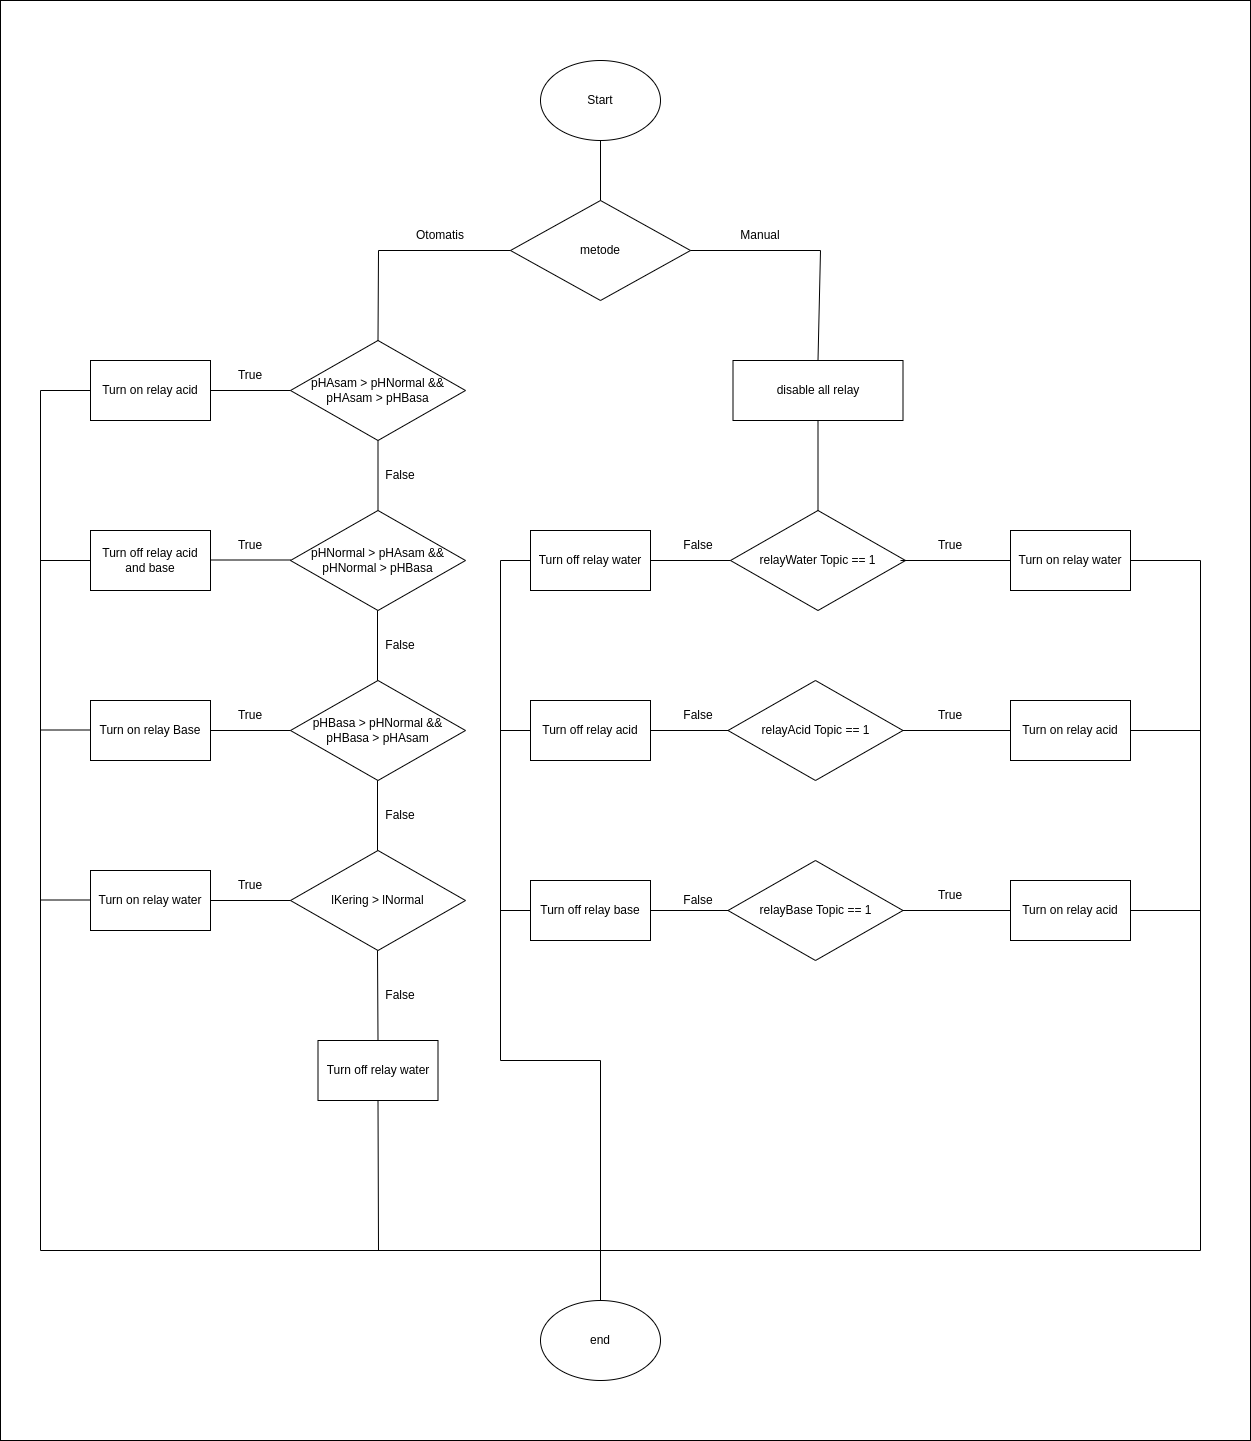

The diagram above was exported from draw.io. Its source (the exported page's mxGraphModel, read from the mxfile embedded in the PNG):
<mxGraphModel dx="3334" dy="1278" grid="1" gridSize="10" guides="1" tooltips="1" connect="1" arrows="1" fold="1" page="1" pageScale="1" pageWidth="850" pageHeight="1100" math="0" shadow="0">
  <root>
    <mxCell id="0" />
    <mxCell id="1" parent="0" />
    <mxCell id="2" value="" style="rounded=0;whiteSpace=wrap;html=1;" vertex="1" parent="1">
      <mxGeometry x="-320" y="100" width="1250" height="1440" as="geometry" />
    </mxCell>
    <mxCell id="3" value="Start" style="ellipse;whiteSpace=wrap;html=1;" vertex="1" parent="1">
      <mxGeometry x="220" y="160" width="120" height="80" as="geometry" />
    </mxCell>
    <mxCell id="4" value="metode" style="rhombus;whiteSpace=wrap;html=1;" vertex="1" parent="1">
      <mxGeometry x="190" y="300" width="180" height="100" as="geometry" />
    </mxCell>
    <mxCell id="5" value="pHAsam &amp;gt; pHNormal &amp;amp;&amp;amp; pHAsam &amp;gt; pHBasa" style="rhombus;whiteSpace=wrap;html=1;" vertex="1" parent="1">
      <mxGeometry x="-30" y="440" width="175" height="100" as="geometry" />
    </mxCell>
    <mxCell id="6" value="pHNormal &amp;gt; pHAsam &amp;amp;&amp;amp; pHNormal &amp;gt; pHBasa" style="rhombus;whiteSpace=wrap;html=1;" vertex="1" parent="1">
      <mxGeometry x="-30" y="610" width="175" height="100" as="geometry" />
    </mxCell>
    <mxCell id="7" value="pHBasa &amp;gt; pHNormal &amp;amp;&amp;amp; pHBasa &amp;gt; pHAsam" style="rhombus;whiteSpace=wrap;html=1;" vertex="1" parent="1">
      <mxGeometry x="-30" y="780" width="175" height="100" as="geometry" />
    </mxCell>
    <mxCell id="8" value="lKering &amp;gt; lNormal" style="rhombus;whiteSpace=wrap;html=1;" vertex="1" parent="1">
      <mxGeometry x="-30" y="950" width="175" height="100" as="geometry" />
    </mxCell>
    <mxCell id="9" value="" style="endArrow=none;html=1;rounded=0;exitX=0.5;exitY=0;exitDx=0;exitDy=0;entryX=0;entryY=0.5;entryDx=0;entryDy=0;" edge="1" source="5" target="4" parent="1">
      <mxGeometry width="50" height="50" relative="1" as="geometry">
        <mxPoint x="390" y="550" as="sourcePoint" />
        <mxPoint x="440" y="500" as="targetPoint" />
        <Array as="points">
          <mxPoint x="58" y="350" />
        </Array>
      </mxGeometry>
    </mxCell>
    <mxCell id="10" value="" style="endArrow=none;html=1;rounded=0;exitX=1;exitY=0.5;exitDx=0;exitDy=0;entryX=0.5;entryY=0;entryDx=0;entryDy=0;" edge="1" source="4" target="40" parent="1">
      <mxGeometry width="50" height="50" relative="1" as="geometry">
        <mxPoint x="390" y="550" as="sourcePoint" />
        <mxPoint x="500" y="440" as="targetPoint" />
        <Array as="points">
          <mxPoint x="500" y="350" />
        </Array>
      </mxGeometry>
    </mxCell>
    <mxCell id="11" value="Turn on relay acid" style="rounded=0;whiteSpace=wrap;html=1;" vertex="1" parent="1">
      <mxGeometry x="-230" y="460" width="120" height="60" as="geometry" />
    </mxCell>
    <mxCell id="12" value="" style="endArrow=none;html=1;rounded=0;entryX=0;entryY=0.5;entryDx=0;entryDy=0;exitX=1;exitY=0.5;exitDx=0;exitDy=0;" edge="1" source="11" target="5" parent="1">
      <mxGeometry width="50" height="50" relative="1" as="geometry">
        <mxPoint x="-160" y="540" as="sourcePoint" />
        <mxPoint x="-110" y="490" as="targetPoint" />
      </mxGeometry>
    </mxCell>
    <mxCell id="13" value="Turn off relay acid and base" style="rounded=0;whiteSpace=wrap;html=1;" vertex="1" parent="1">
      <mxGeometry x="-230" y="630" width="120" height="60" as="geometry" />
    </mxCell>
    <mxCell id="14" value="" style="endArrow=none;html=1;rounded=0;entryX=0;entryY=0.5;entryDx=0;entryDy=0;exitX=1;exitY=0.5;exitDx=0;exitDy=0;" edge="1" parent="1">
      <mxGeometry width="50" height="50" relative="1" as="geometry">
        <mxPoint x="-110" y="659.4999999999998" as="sourcePoint" />
        <mxPoint x="-30" y="659.4999999999998" as="targetPoint" />
      </mxGeometry>
    </mxCell>
    <mxCell id="15" value="Turn on relay Base" style="rounded=0;whiteSpace=wrap;html=1;" vertex="1" parent="1">
      <mxGeometry x="-230" y="800" width="120" height="60" as="geometry" />
    </mxCell>
    <mxCell id="16" value="" style="endArrow=none;html=1;rounded=0;exitX=1;exitY=0.5;exitDx=0;exitDy=0;entryX=0;entryY=0.5;entryDx=0;entryDy=0;" edge="1" source="15" target="7" parent="1">
      <mxGeometry width="50" height="50" relative="1" as="geometry">
        <mxPoint x="-70" y="810" as="sourcePoint" />
        <mxPoint x="-20" y="760" as="targetPoint" />
      </mxGeometry>
    </mxCell>
    <mxCell id="17" value="Otomatis" style="text;html=1;strokeColor=none;fillColor=none;align=center;verticalAlign=middle;whiteSpace=wrap;rounded=0;" vertex="1" parent="1">
      <mxGeometry x="90" y="320" width="60" height="30" as="geometry" />
    </mxCell>
    <mxCell id="18" value="Manual" style="text;html=1;strokeColor=none;fillColor=none;align=center;verticalAlign=middle;whiteSpace=wrap;rounded=0;" vertex="1" parent="1">
      <mxGeometry x="410" y="320" width="60" height="30" as="geometry" />
    </mxCell>
    <mxCell id="19" value="" style="endArrow=none;html=1;rounded=0;entryX=0.5;entryY=1;entryDx=0;entryDy=0;" edge="1" source="4" target="3" parent="1">
      <mxGeometry width="50" height="50" relative="1" as="geometry">
        <mxPoint x="70" y="380" as="sourcePoint" />
        <mxPoint x="120" y="330" as="targetPoint" />
      </mxGeometry>
    </mxCell>
    <mxCell id="20" value="" style="endArrow=none;html=1;rounded=0;entryX=0.5;entryY=1;entryDx=0;entryDy=0;exitX=0.5;exitY=0;exitDx=0;exitDy=0;" edge="1" source="6" target="5" parent="1">
      <mxGeometry width="50" height="50" relative="1" as="geometry">
        <mxPoint x="90" y="670" as="sourcePoint" />
        <mxPoint x="140" y="620" as="targetPoint" />
      </mxGeometry>
    </mxCell>
    <mxCell id="21" value="" style="endArrow=none;html=1;rounded=0;entryX=0.5;entryY=1;entryDx=0;entryDy=0;exitX=0.5;exitY=0;exitDx=0;exitDy=0;" edge="1" parent="1">
      <mxGeometry width="50" height="50" relative="1" as="geometry">
        <mxPoint x="57" y="780" as="sourcePoint" />
        <mxPoint x="57" y="710" as="targetPoint" />
      </mxGeometry>
    </mxCell>
    <mxCell id="22" value="" style="endArrow=none;html=1;rounded=0;entryX=0.5;entryY=1;entryDx=0;entryDy=0;exitX=0.5;exitY=0;exitDx=0;exitDy=0;" edge="1" parent="1">
      <mxGeometry width="50" height="50" relative="1" as="geometry">
        <mxPoint x="57" y="950" as="sourcePoint" />
        <mxPoint x="57" y="880" as="targetPoint" />
      </mxGeometry>
    </mxCell>
    <mxCell id="23" value="" style="endArrow=none;html=1;rounded=0;entryX=0.5;entryY=1;entryDx=0;entryDy=0;exitX=0.5;exitY=0;exitDx=0;exitDy=0;" edge="1" source="32" parent="1">
      <mxGeometry width="50" height="50" relative="1" as="geometry">
        <mxPoint x="57" y="1120" as="sourcePoint" />
        <mxPoint x="57" y="1050" as="targetPoint" />
      </mxGeometry>
    </mxCell>
    <mxCell id="24" value="False" style="text;html=1;strokeColor=none;fillColor=none;align=center;verticalAlign=middle;whiteSpace=wrap;rounded=0;" vertex="1" parent="1">
      <mxGeometry x="50" y="560" width="60" height="30" as="geometry" />
    </mxCell>
    <mxCell id="25" value="False" style="text;html=1;strokeColor=none;fillColor=none;align=center;verticalAlign=middle;whiteSpace=wrap;rounded=0;" vertex="1" parent="1">
      <mxGeometry x="50" y="730" width="60" height="30" as="geometry" />
    </mxCell>
    <mxCell id="26" value="False" style="text;html=1;strokeColor=none;fillColor=none;align=center;verticalAlign=middle;whiteSpace=wrap;rounded=0;" vertex="1" parent="1">
      <mxGeometry x="50" y="900" width="60" height="30" as="geometry" />
    </mxCell>
    <mxCell id="27" value="False" style="text;html=1;strokeColor=none;fillColor=none;align=center;verticalAlign=middle;whiteSpace=wrap;rounded=0;" vertex="1" parent="1">
      <mxGeometry x="50" y="1080" width="60" height="30" as="geometry" />
    </mxCell>
    <mxCell id="28" value="True" style="text;html=1;strokeColor=none;fillColor=none;align=center;verticalAlign=middle;whiteSpace=wrap;rounded=0;" vertex="1" parent="1">
      <mxGeometry x="-100" y="460" width="60" height="30" as="geometry" />
    </mxCell>
    <mxCell id="29" value="True" style="text;html=1;strokeColor=none;fillColor=none;align=center;verticalAlign=middle;whiteSpace=wrap;rounded=0;" vertex="1" parent="1">
      <mxGeometry x="-100" y="630" width="60" height="30" as="geometry" />
    </mxCell>
    <mxCell id="30" value="True" style="text;html=1;strokeColor=none;fillColor=none;align=center;verticalAlign=middle;whiteSpace=wrap;rounded=0;" vertex="1" parent="1">
      <mxGeometry x="-100" y="800" width="60" height="30" as="geometry" />
    </mxCell>
    <mxCell id="31" value="Turn on relay water" style="rounded=0;whiteSpace=wrap;html=1;" vertex="1" parent="1">
      <mxGeometry x="-230" y="970" width="120" height="60" as="geometry" />
    </mxCell>
    <mxCell id="32" value="Turn off relay water" style="rounded=0;whiteSpace=wrap;html=1;" vertex="1" parent="1">
      <mxGeometry x="-2.5" y="1140" width="120" height="60" as="geometry" />
    </mxCell>
    <mxCell id="33" value="" style="endArrow=none;html=1;rounded=0;entryX=0;entryY=0.5;entryDx=0;entryDy=0;exitX=1;exitY=0.5;exitDx=0;exitDy=0;" edge="1" source="31" target="8" parent="1">
      <mxGeometry width="50" height="50" relative="1" as="geometry">
        <mxPoint x="-130" y="1030" as="sourcePoint" />
        <mxPoint x="-80" y="980" as="targetPoint" />
      </mxGeometry>
    </mxCell>
    <mxCell id="34" value="True" style="text;html=1;strokeColor=none;fillColor=none;align=center;verticalAlign=middle;whiteSpace=wrap;rounded=0;" vertex="1" parent="1">
      <mxGeometry x="-100" y="970" width="60" height="30" as="geometry" />
    </mxCell>
    <mxCell id="35" value="end" style="ellipse;whiteSpace=wrap;html=1;" vertex="1" parent="1">
      <mxGeometry x="220" y="1400" width="120" height="80" as="geometry" />
    </mxCell>
    <mxCell id="36" value="" style="endArrow=none;html=1;rounded=0;entryX=0;entryY=0.5;entryDx=0;entryDy=0;" edge="1" target="11" parent="1">
      <mxGeometry width="50" height="50" relative="1" as="geometry">
        <mxPoint x="280" y="1350" as="sourcePoint" />
        <mxPoint x="120" y="760" as="targetPoint" />
        <Array as="points">
          <mxPoint x="-280" y="1350" />
          <mxPoint x="-280" y="490" />
        </Array>
      </mxGeometry>
    </mxCell>
    <mxCell id="37" value="" style="endArrow=none;html=1;rounded=0;entryX=0;entryY=0.5;entryDx=0;entryDy=0;" edge="1" target="13" parent="1">
      <mxGeometry width="50" height="50" relative="1" as="geometry">
        <mxPoint x="-280" y="660" as="sourcePoint" />
        <mxPoint x="120" y="700" as="targetPoint" />
      </mxGeometry>
    </mxCell>
    <mxCell id="38" value="" style="endArrow=none;html=1;rounded=0;entryX=0;entryY=0.5;entryDx=0;entryDy=0;" edge="1" parent="1">
      <mxGeometry width="50" height="50" relative="1" as="geometry">
        <mxPoint x="-280" y="829.5" as="sourcePoint" />
        <mxPoint x="-230" y="829.5" as="targetPoint" />
      </mxGeometry>
    </mxCell>
    <mxCell id="39" value="" style="endArrow=none;html=1;rounded=0;entryX=0;entryY=0.5;entryDx=0;entryDy=0;" edge="1" parent="1">
      <mxGeometry width="50" height="50" relative="1" as="geometry">
        <mxPoint x="-280" y="999.5" as="sourcePoint" />
        <mxPoint x="-230" y="999.5" as="targetPoint" />
      </mxGeometry>
    </mxCell>
    <mxCell id="40" value="disable all relay" style="rounded=0;whiteSpace=wrap;html=1;" vertex="1" parent="1">
      <mxGeometry x="412.5" y="460" width="170" height="60" as="geometry" />
    </mxCell>
    <mxCell id="41" value="relayWater Topic == 1" style="rhombus;whiteSpace=wrap;html=1;" vertex="1" parent="1">
      <mxGeometry x="410" y="610" width="175" height="100" as="geometry" />
    </mxCell>
    <mxCell id="42" value="relayAcid Topic == 1" style="rhombus;whiteSpace=wrap;html=1;" vertex="1" parent="1">
      <mxGeometry x="407.5" y="780" width="175" height="100" as="geometry" />
    </mxCell>
    <mxCell id="43" value="relayBase Topic == 1" style="rhombus;whiteSpace=wrap;html=1;" vertex="1" parent="1">
      <mxGeometry x="407.5" y="960" width="175" height="100" as="geometry" />
    </mxCell>
    <mxCell id="44" value="" style="endArrow=none;html=1;rounded=0;entryX=0.5;entryY=1;entryDx=0;entryDy=0;exitX=0.5;exitY=0;exitDx=0;exitDy=0;" edge="1" source="41" target="40" parent="1">
      <mxGeometry width="50" height="50" relative="1" as="geometry">
        <mxPoint x="380" y="660" as="sourcePoint" />
        <mxPoint x="430" y="610" as="targetPoint" />
      </mxGeometry>
    </mxCell>
    <mxCell id="45" value="Turn on relay water" style="rounded=0;whiteSpace=wrap;html=1;" vertex="1" parent="1">
      <mxGeometry x="690" y="630" width="120" height="60" as="geometry" />
    </mxCell>
    <mxCell id="46" value="" style="endArrow=none;html=1;rounded=0;" edge="1" target="45" parent="1">
      <mxGeometry width="50" height="50" relative="1" as="geometry">
        <mxPoint x="580" y="660" as="sourcePoint" />
        <mxPoint x="610" y="610" as="targetPoint" />
      </mxGeometry>
    </mxCell>
    <mxCell id="47" value="Turn on relay acid" style="rounded=0;whiteSpace=wrap;html=1;" vertex="1" parent="1">
      <mxGeometry x="690" y="800" width="120" height="60" as="geometry" />
    </mxCell>
    <mxCell id="48" value="Turn on relay acid" style="rounded=0;whiteSpace=wrap;html=1;" vertex="1" parent="1">
      <mxGeometry x="690" y="980" width="120" height="60" as="geometry" />
    </mxCell>
    <mxCell id="49" value="Turn off relay water" style="rounded=0;whiteSpace=wrap;html=1;" vertex="1" parent="1">
      <mxGeometry x="210" y="630" width="120" height="60" as="geometry" />
    </mxCell>
    <mxCell id="50" value="" style="endArrow=none;html=1;rounded=0;entryX=0;entryY=0.5;entryDx=0;entryDy=0;" edge="1" source="49" target="41" parent="1">
      <mxGeometry width="50" height="50" relative="1" as="geometry">
        <mxPoint x="610" y="720" as="sourcePoint" />
        <mxPoint x="660" y="670" as="targetPoint" />
      </mxGeometry>
    </mxCell>
    <mxCell id="51" value="Turn off relay acid" style="rounded=0;whiteSpace=wrap;html=1;" vertex="1" parent="1">
      <mxGeometry x="210" y="800" width="120" height="60" as="geometry" />
    </mxCell>
    <mxCell id="52" value="" style="endArrow=none;html=1;rounded=0;entryX=0;entryY=0.5;entryDx=0;entryDy=0;" edge="1" source="51" parent="1">
      <mxGeometry width="50" height="50" relative="1" as="geometry">
        <mxPoint x="610" y="890" as="sourcePoint" />
        <mxPoint x="407.5" y="830" as="targetPoint" />
      </mxGeometry>
    </mxCell>
    <mxCell id="53" value="Turn off relay base" style="rounded=0;whiteSpace=wrap;html=1;" vertex="1" parent="1">
      <mxGeometry x="210" y="980" width="120" height="60" as="geometry" />
    </mxCell>
    <mxCell id="54" value="" style="endArrow=none;html=1;rounded=0;entryX=0;entryY=0.5;entryDx=0;entryDy=0;" edge="1" source="53" parent="1">
      <mxGeometry width="50" height="50" relative="1" as="geometry">
        <mxPoint x="610" y="1070" as="sourcePoint" />
        <mxPoint x="407.5" y="1010" as="targetPoint" />
      </mxGeometry>
    </mxCell>
    <mxCell id="55" value="" style="endArrow=none;html=1;rounded=0;entryX=0;entryY=0.5;entryDx=0;entryDy=0;exitX=1;exitY=0.5;exitDx=0;exitDy=0;" edge="1" source="42" target="47" parent="1">
      <mxGeometry width="50" height="50" relative="1" as="geometry">
        <mxPoint x="610" y="720" as="sourcePoint" />
        <mxPoint x="660" y="670" as="targetPoint" />
      </mxGeometry>
    </mxCell>
    <mxCell id="56" value="" style="endArrow=none;html=1;rounded=0;exitX=1;exitY=0.5;exitDx=0;exitDy=0;entryX=0;entryY=0.5;entryDx=0;entryDy=0;" edge="1" source="43" target="48" parent="1">
      <mxGeometry width="50" height="50" relative="1" as="geometry">
        <mxPoint x="610" y="720" as="sourcePoint" />
        <mxPoint x="660" y="670" as="targetPoint" />
      </mxGeometry>
    </mxCell>
    <mxCell id="57" value="True" style="text;html=1;strokeColor=none;fillColor=none;align=center;verticalAlign=middle;whiteSpace=wrap;rounded=0;" vertex="1" parent="1">
      <mxGeometry x="600" y="630" width="60" height="30" as="geometry" />
    </mxCell>
    <mxCell id="58" value="True" style="text;html=1;strokeColor=none;fillColor=none;align=center;verticalAlign=middle;whiteSpace=wrap;rounded=0;" vertex="1" parent="1">
      <mxGeometry x="600" y="800" width="60" height="30" as="geometry" />
    </mxCell>
    <mxCell id="59" value="True" style="text;html=1;strokeColor=none;fillColor=none;align=center;verticalAlign=middle;whiteSpace=wrap;rounded=0;" vertex="1" parent="1">
      <mxGeometry x="600" y="980" width="60" height="30" as="geometry" />
    </mxCell>
    <mxCell id="60" value="" style="endArrow=none;html=1;rounded=0;entryX=1;entryY=0.5;entryDx=0;entryDy=0;" edge="1" target="45" parent="1">
      <mxGeometry width="50" height="50" relative="1" as="geometry">
        <mxPoint x="280" y="1350" as="sourcePoint" />
        <mxPoint x="840" y="870" as="targetPoint" />
        <Array as="points">
          <mxPoint x="880" y="1350" />
          <mxPoint x="880" y="660" />
        </Array>
      </mxGeometry>
    </mxCell>
    <mxCell id="61" value="" style="endArrow=none;html=1;rounded=0;exitX=1;exitY=0.5;exitDx=0;exitDy=0;" edge="1" source="47" parent="1">
      <mxGeometry width="50" height="50" relative="1" as="geometry">
        <mxPoint x="450" y="900" as="sourcePoint" />
        <mxPoint x="880" y="830" as="targetPoint" />
      </mxGeometry>
    </mxCell>
    <mxCell id="62" value="" style="endArrow=none;html=1;rounded=0;exitX=1;exitY=0.5;exitDx=0;exitDy=0;" edge="1" parent="1">
      <mxGeometry width="50" height="50" relative="1" as="geometry">
        <mxPoint x="810" y="1010" as="sourcePoint" />
        <mxPoint x="880" y="1010" as="targetPoint" />
      </mxGeometry>
    </mxCell>
    <mxCell id="63" value="" style="endArrow=none;html=1;rounded=0;entryX=0;entryY=0.5;entryDx=0;entryDy=0;exitX=0.5;exitY=0;exitDx=0;exitDy=0;" edge="1" source="35" target="49" parent="1">
      <mxGeometry width="50" height="50" relative="1" as="geometry">
        <mxPoint x="410" y="930" as="sourcePoint" />
        <mxPoint x="180" y="660" as="targetPoint" />
        <Array as="points">
          <mxPoint x="280" y="1160" />
          <mxPoint x="180" y="1160" />
          <mxPoint x="180" y="660" />
        </Array>
      </mxGeometry>
    </mxCell>
    <mxCell id="64" value="" style="endArrow=none;html=1;rounded=0;exitX=0.5;exitY=1;exitDx=0;exitDy=0;" edge="1" source="32" parent="1">
      <mxGeometry width="50" height="50" relative="1" as="geometry">
        <mxPoint x="130" y="1070" as="sourcePoint" />
        <mxPoint x="58" y="1350" as="targetPoint" />
      </mxGeometry>
    </mxCell>
    <mxCell id="65" value="" style="endArrow=none;html=1;rounded=0;entryX=0;entryY=0.5;entryDx=0;entryDy=0;" edge="1" target="51" parent="1">
      <mxGeometry width="50" height="50" relative="1" as="geometry">
        <mxPoint x="180" y="830" as="sourcePoint" />
        <mxPoint x="320" y="790" as="targetPoint" />
      </mxGeometry>
    </mxCell>
    <mxCell id="66" value="" style="endArrow=none;html=1;rounded=0;entryX=0;entryY=0.5;entryDx=0;entryDy=0;" edge="1" parent="1">
      <mxGeometry width="50" height="50" relative="1" as="geometry">
        <mxPoint x="180" y="1010" as="sourcePoint" />
        <mxPoint x="210" y="1010" as="targetPoint" />
      </mxGeometry>
    </mxCell>
    <mxCell id="67" value="False" style="text;html=1;strokeColor=none;fillColor=none;align=center;verticalAlign=middle;whiteSpace=wrap;rounded=0;" vertex="1" parent="1">
      <mxGeometry x="347.5" y="630" width="60" height="30" as="geometry" />
    </mxCell>
    <mxCell id="68" value="False" style="text;html=1;strokeColor=none;fillColor=none;align=center;verticalAlign=middle;whiteSpace=wrap;rounded=0;" vertex="1" parent="1">
      <mxGeometry x="347.5" y="800" width="60" height="30" as="geometry" />
    </mxCell>
    <mxCell id="69" value="False" style="text;html=1;strokeColor=none;fillColor=none;align=center;verticalAlign=middle;whiteSpace=wrap;rounded=0;" vertex="1" parent="1">
      <mxGeometry x="347.5" y="985" width="60" height="30" as="geometry" />
    </mxCell>
  </root>
</mxGraphModel>